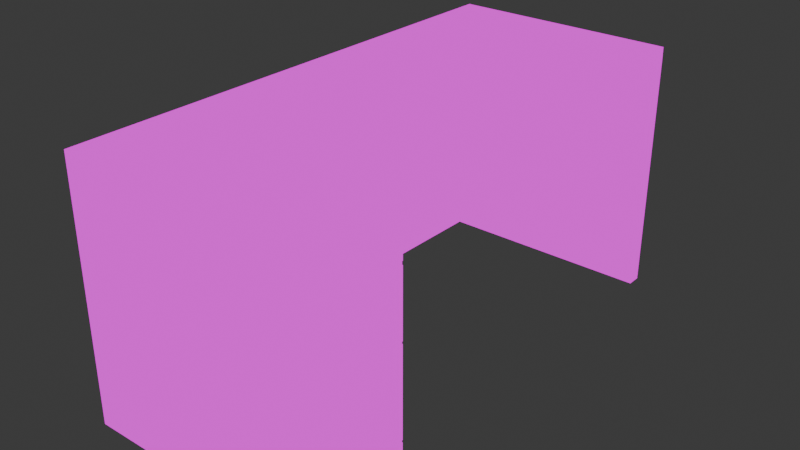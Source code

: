 # Source: graydesk.blend  (saved by Blender 4.1.24; exported with 4.5.12 LTS)
import bpy
from mathutils import Matrix  # noqa: F401  (used for matrix-valued properties, if any)

bpy.ops.wm.read_factory_settings(use_empty=True)
scene = bpy.context.scene
scene.name = 'Scene'

# ---- collections
col_collection = bpy.data.collections.new('Collection'); scene.collection.children.link(col_collection)

# ---- images (referenced by path relative to the original .blend; pixels are not part of the script)
import os
ASSET_DIR = os.environ.get("B2B_ASSET_DIR", "")  # directory of the original .blend (textures are referenced by path, not embedded)
HERE = os.path.dirname(os.path.abspath(__file__))  # packed textures are extracted next to this script under _unpacked/

def load_image(name, relpath, width, height, colorspace="sRGB"):
    """Load a texture the original file referenced (path relative to the .blend, or extracted next to this script)."""
    p = next((c for c in (os.path.join(HERE, relpath), os.path.join(ASSET_DIR, relpath)) if relpath and os.path.exists(c)), "")
    if p:
        img = bpy.data.images.load(p, check_existing=True)
        img.name = name
    else:  # same state as the original file: an image datablock whose file is absent (Cycles renders it pink)
        img = bpy.data.images.new(name, width, height)
        img.source = "FILE"
        img.filepath = "//" + (relpath or name)
    img.colorspace_settings.name = colorspace
    return img
img_gray_desk_texture_png_001 = load_image('gray desk texture.png.001', '_unpacked/gray_desk_texture.98418523.png', 256, 132, 'sRGB')
img_bake = load_image('Bake', 'graydesk.png', 1024, 1024, 'sRGB')

# ---- materials (node trees are filled in below, after node groups)
mat_material_001 = bpy.data.materials.new('Material.001')

# ---- material node trees
mat_material_001.use_nodes = True; mat_material_001.node_tree.nodes.clear()
_N = mat_material_001.node_tree.nodes; _L = mat_material_001.node_tree.links
n0 = _N.new('ShaderNodeBsdfPrincipled'); n0.name = 'Principled BSDF'; n0.location = (72, -79)
n1 = _N.new('ShaderNodeOutputMaterial'); n1.name = 'Material Output'; n1.location = (1045, 464)
n2 = _N.new('ShaderNodeTexImage'); n2.name = 'Image Texture'; n2.location = (-427, 673)
n2.image = img_gray_desk_texture_png_001
n3 = _N.new('ShaderNodeBsdfDiffuse'); n3.name = 'Diffuse BSDF'; n3.location = (763, 622)
n4 = _N.new('ShaderNodeMix'); n4.name = 'Mix'; n4.location = (489, 596)
n4.data_type = 'RGBA'
n4.blend_type = 'MULTIPLY'
n4.inputs[0].default_value = 0.94
n5 = _N.new('ShaderNodeVertexColor'); n5.name = 'Color Attribute'; n5.location = (-51, 340)
n5.layer_name = 'Color'
n6 = _N.new('ShaderNodeBsdfPrincipled'); n6.name = 'Principled BSDF.001'; n6.location = (348, 1573)
n7 = _N.new('ShaderNodeBsdfPrincipled'); n7.name = 'Principled BSDF.002'; n7.location = (334, 292)
n8 = _N.new('ShaderNodeTexImage'); n8.name = 'Image Texture.001'; n8.location = (60, 762)
n8.image = img_bake
_L.new(n4.outputs[2], n3.inputs[0])
_L.new(n5.outputs[0], n4.inputs[7])
_L.new(n5.outputs[1], n7.inputs[2])
_L.new(n8.outputs[0], n1.inputs[0])
n1.is_active_output = True

# ---- world
world_world = bpy.data.worlds.new('World'); scene.world = world_world
world_world.use_nodes = True; world_world.node_tree.nodes.clear()
_N = world_world.node_tree.nodes; _L = world_world.node_tree.links
n0 = _N.new('ShaderNodeOutputWorld'); n0.name = 'World Output'; n0.location = (300, 300)
n1 = _N.new('ShaderNodeBackground'); n1.name = 'Background'; n1.location = (10, 300)
n1.inputs[0].default_value = (0.05088, 0.05088, 0.05088, 1.0)
_L.new(n1.outputs[0], n0.inputs[0])
n0.is_active_output = True
world_world.color = (0.05088, 0.05088, 0.05088)
world_world.use_sun_shadow = False
world_world.sun_shadow_jitter_overblur = 0.0

# ---- meshes
me_cube_001 = bpy.data.meshes.new('Cube.001')
me_cube_001.from_pydata([(-1.0, -1.0, -1.0), (-1.0, -1.0, 1.0), (-1.0, 1.0, -1.0), (-1.0, 1.0, 1.0), (1.0, -1.0, -1.0), (1.0, -1.0, 1.0), (1.0, 1.0, -1.0), (1.0, 1.0, 1.0), (-1.0, -1.0, 1.118), (1.0, -1.0, 1.118), (-1.0, 7.282, 1.0), (1.0, 7.282, 1.0), (-1.0, 7.276, 1.118), (1.0, 7.276, 1.118), (-1.0, 7.085, 1.0), (1.0, 7.085, 1.118), (1.0, 7.085, 1.0), (-0.9773, 7.344, -1.0), (0.9773, 7.344, -1.0), (-0.9773, 7.11, -1.0), (0.9773, 7.11, -1.0), (-1.0, 7.282, 1.0), (1.0, 7.282, 1.0), (-1.0, 7.276, 1.118), (1.0, 7.276, 1.118), (-0.9773, 7.344, -1.0), (0.9773, 7.344, -1.0), (-1.0, -0.6874, -1.0), (-1.0, -0.6874, 1.0), (1.0, -0.6874, -1.0), (-1.0, 1.0, -0.02283), (-1.0, 1.0, -0.8265), (-1.0, -0.6874, -0.8265), (-1.0, -0.6874, -0.02283), (-1.0, 1.0, 0.5616), (-1.0, -0.6874, 0.5616), (-1.0, 1.0, 0.5321), (-1.0, -0.6874, 0.5321), (-1.0, 1.0, -0.04351), (-1.0, -0.6874, -0.04351), (-1.0, 1.0, -0.8059), (-1.0, -0.6874, -0.8059), (-0.8863, 1.0, -1.0), (-0.8863, 1.0, 1.0), (-0.8863, 1.0, 0.5616), (-0.8863, 1.0, 0.5321), (-0.8863, 1.0, -0.02283), (-0.8863, 1.0, -0.04351), (-0.8863, 1.0, -0.8059), (-0.8863, 1.0, -0.8265), (-0.9932, 1.0, -0.8059), (-0.9932, 1.0, -0.8265), (-0.9932, -0.6874, -0.8059), (-0.9932, -0.6874, -0.8265), (-0.9932, -0.6874, -0.02283), (-0.9932, 1.0, -0.02283), (-0.9932, -0.6874, 0.5616), (-0.9932, 1.0, 0.5616), (-0.9932, 1.0, 0.5321), (-0.9932, -0.6874, 0.5321), (-0.9932, 1.0, -0.04351), (-0.9932, -0.6874, -0.04351), (-0.8999, 1.0, 0.5321), (-0.8999, 1.0, 0.5616), (-0.8999, 1.0, -0.04351), (-0.8999, 1.0, -0.02283), (-0.8998, 1.0, -0.8265), (-0.8998, 1.0, -0.8059)], [], [(35, 28, 3, 34), (2, 31, 49, 42), (6, 7, 5, 4, 29), (34, 44, 63, 57), (27, 29, 4, 0), (5, 7, 16, 15, 9), (3, 28, 1, 8, 12, 10, 14), (1, 5, 9, 8), (12, 8, 9, 15, 13), (16, 14, 19, 20), (15, 16, 11, 13), (7, 43, 3, 14, 16), (20, 19, 17, 18), (11, 16, 20, 18), (14, 10, 17, 19), (16, 7, 6, 20), (22, 21, 23, 24), (21, 22, 26, 25), (2, 42, 6, 29, 27), (4, 5, 1, 0), (33, 37, 36, 30), (48, 49, 66, 67), (27, 32, 31, 2), (0, 1, 28, 35, 37, 33, 39, 41, 32, 27), (41, 39, 38, 40), (38, 39, 61, 60), (42, 49, 48, 47, 46, 45, 44, 43, 7, 6), (44, 34, 3, 43), (44, 45, 62, 63), (46, 30, 36, 45), (47, 38, 60, 64), (48, 40, 38, 47), (39, 33, 54, 61), (61, 54, 55, 60), (59, 56, 57, 58), (53, 52, 50, 51), (62, 58, 57, 63), (64, 60, 55, 65), (66, 51, 50, 67), (40, 48, 67, 50), (35, 34, 57, 56), (32, 41, 52, 53), (45, 36, 58, 62), (33, 30, 55, 54), (41, 40, 50, 52), (49, 31, 51, 66), (37, 35, 56, 59), (46, 47, 64, 65), (36, 37, 59, 58), (30, 46, 65, 55), (31, 32, 53, 51)])
_uv = me_cube_001.uv_layers.new(name='UVMap')
_uv.uv.foreach_set('vector', [0.3373, 0.7834, 0.3373, 0.9948, 0.5327, 0.9948, 0.5327, 0.7834, 0.9053, 0.6598, 0.9053, 0.6823, 0.9129, 0.6823, 0.9129, 0.6598, 0.9573, 0.3133, 0.9573, 0.3863, 0.8915, 0.3863, 0.8915, 0.3117, 0.9018, 0.3117, 0.7006, 0.3658, 0.7076, 0.3658, 0.7068, 0.3658, 0.701, 0.3658, 0.9785, 0.2144, 0.9893, 0.2144, 0.9893, 0.2111, 0.9785, 0.2111, 0.3176, 0.7038, 0.3783, 0.7038, 0.5629, 0.7038, 0.5629, 0.7174, 0.3176, 0.7174, 0.3667, 0.1742, 0.3155, 0.1742, 0.306, 0.1742, 0.306, 0.1878, 0.5571, 0.1878, 0.5573, 0.1742, 0.5513, 0.1742, 0.3499, 0.6655, 0.3499, 0.6655, 0.3499, 0.6791, 0.3499, 0.6791, 0.05953, 0.9544, 0.05953, 0.5314, 0.2826, 0.534, 0.2826, 0.9429, 0.2826, 0.9544, 0.7223, 0.2425, 0.5989, 0.2425, 0.6003, 0.00279, 0.7209, 0.00279, 0.4382, 0.6982, 0.4382, 0.697, 0.4392, 0.697, 0.4392, 0.6982, 0.7367, 0.4336, 0.6529, 0.4336, 0.6478, 0.4336, 0.6478, 0.9592, 0.7367, 0.9592, 0.9954, 0.2886, 0.9847, 0.2886, 0.9847, 0.2911, 0.9954, 0.2911, 0.9732, 0.2436, 0.9722, 0.2436, 0.9723, 0.2225, 0.9736, 0.2225, 0.9722, 0.2436, 0.9732, 0.2436, 0.9736, 0.2225, 0.9723, 0.2225, 0.8206, 0.3966, 0.5994, 0.3966, 0.5994, 0.2553, 0.8216, 0.2553, 0.4466, 0.6878, 0.3527, 0.6878, 0.3527, 0.6991, 0.4466, 0.6991, 0.3833, 0.6558, 0.5277, 0.6558, 0.5261, 0.3753, 0.3849, 0.3753, 0.9785, 0.2322, 0.9791, 0.2322, 0.9893, 0.2322, 0.9893, 0.2144, 0.9785, 0.2144, 0.5287, 0.3795, 0.5287, 0.6598, 0.3845, 0.6598, 0.3845, 0.3795, 0.3373, 0.7834, 0.3373, 0.9948, 0.5327, 0.9948, 0.5327, 0.7834, 0.7076, 0.2019, 0.7076, 0.1995, 0.7068, 0.1995, 0.7068, 0.2019, 0.3125, 0.7011, 0.3189, 0.7011, 0.3189, 0.581, 0.3125, 0.581, 0.1423, 0.4202, 0.2657, 0.4202, 0.2657, 0.3828, 0.2386, 0.3828, 0.2368, 0.3828, 0.2026, 0.3828, 0.2013, 0.3828, 0.1543, 0.3828, 0.153, 0.3828, 0.1423, 0.3828, 0.3373, 0.7834, 0.3373, 0.9948, 0.5327, 0.9948, 0.5327, 0.7834, 0.01488, 0.5501, 0.01488, 0.1604, 0.01569, 0.1604, 0.01569, 0.5501, 0.3718, 0.3815, 0.3718, 0.3719, 0.3718, 0.3707, 0.3718, 0.3286, 0.3718, 0.3275, 0.3718, 0.2969, 0.3718, 0.2952, 0.3718, 0.271, 0.3182, 0.271, 0.3182, 0.3815, 0.9129, 0.8624, 0.9053, 0.8624, 0.9053, 0.9193, 0.9129, 0.9193, 0.7076, 0.3658, 0.7076, 0.3623, 0.7068, 0.3623, 0.7068, 0.3658, 0.9129, 0.7866, 0.9053, 0.7866, 0.9053, 0.8586, 0.9129, 0.8586, 0.7076, 0.2411, 0.7006, 0.2411, 0.701, 0.2411, 0.7068, 0.2411, 0.9129, 0.685, 0.9053, 0.685, 0.9053, 0.7839, 0.9129, 0.7839, 0.7006, 0.2933, 0.7006, 0.2958, 0.701, 0.2958, 0.701, 0.2933, 0.5953, 0.3322, 0.5953, 0.3346, 0.6994, 0.3346, 0.6994, 0.3322, 0.5953, 0.4012, 0.5953, 0.4047, 0.6994, 0.4047, 0.6994, 0.4012, 0.5953, 0.2383, 0.5953, 0.2408, 0.6994, 0.2408, 0.6994, 0.2383, 0.912, 0.8586, 0.9057, 0.8586, 0.9057, 0.8624, 0.912, 0.8624, 0.912, 0.7839, 0.9057, 0.7839, 0.9057, 0.7866, 0.912, 0.7866, 0.912, 0.6823, 0.9057, 0.6823, 0.9057, 0.685, 0.912, 0.685, 0.7006, 0.2019, 0.7076, 0.2019, 0.7068, 0.2019, 0.701, 0.2019, 0.7006, 0.03884, 0.7006, 0.2411, 0.701, 0.2411, 0.701, 0.03884, 0.7006, 0.1995, 0.7006, 0.2019, 0.701, 0.2019, 0.701, 0.1995, 0.7076, 0.3623, 0.7006, 0.3623, 0.701, 0.3623, 0.7068, 0.3623, 0.01488, 0.1604, 0.01488, 0.5501, 0.01569, 0.5501, 0.01569, 0.1604, 0.01488, 0.1604, 0.01488, 0.5501, 0.01569, 0.5501, 0.01569, 0.1604, 0.7076, 0.1995, 0.7006, 0.1995, 0.701, 0.1995, 0.7068, 0.1995, 0.7006, 0.3623, 0.7006, 0.3658, 0.701, 0.3658, 0.701, 0.3623, 0.7076, 0.2958, 0.7076, 0.2933, 0.7068, 0.2933, 0.7068, 0.2958, 0.01488, 0.5501, 0.01488, 0.1604, 0.01569, 0.1604, 0.01569, 0.5501, 0.7006, 0.2958, 0.7076, 0.2958, 0.7068, 0.2958, 0.701, 0.2958, 0.7006, 0.2411, 0.7006, 0.03884, 0.701, 0.03884, 0.701, 0.2411])
_ca = me_cube_001.color_attributes.new('Color', 'FLOAT_COLOR', 'POINT')
_ca.data.foreach_set('color', [6.997e-08, 6.997e-08, 6.997e-08, 1.0, 0.9187, 0.9176, 1.0, 1.0, 0.2585, 0.2585, 0.2585, 1.0, 0.8453, 0.8431, 1.0, 1.0, 0.0, 0.0, 0.0, 1.0, 0.9601, 0.9601, 0.9601, 1.0, 3.198e-07, 3.198e-07, 3.198e-07, 1.0, 1.0, 1.0, 1.0, 1.0, 0.8452, 0.8431, 1.0, 1.0, 0.9799, 0.9799, 0.9799, 1.0, 0.7926, 0.7926, 0.7926, 1.0, 0.5433, 0.5433, 0.5433, 1.0, 0.8663, 0.8663, 0.8663, 1.0, 0.6616, 0.6609, 0.7154, 1.0, 0.8549, 0.8549, 0.8549, 1.0, 0.9795, 0.9794, 0.9823, 1.0, 0.9372, 0.9372, 0.9372, 1.0, 0.0, 0.0, 0.0, 1.0, 3.636e-06, 3.636e-06, 3.636e-06, 1.0, 0.0, 0.0, 0.0, 1.0, 0.00371, 0.00371, 0.00371, 1.0, 0.8872, 0.8872, 0.8872, 1.0, 0.475, 0.4711, 0.7149, 1.0, 0.9015, 0.9015, 0.9015, 1.0, 0.6613, 0.6606, 0.7151, 1.0, 0.0, 0.0, 0.0, 1.0, 0.04581, 0.04581, 0.04581, 1.0, 3.15e-08, 3.15e-08, 3.15e-08, 1.0, 0.8453, 0.8431, 1.0, 1.0, 0.0, 0.0, 0.0, 1.0, 0.9999, 0.9999, 0.9999, 1.0, 0.7911, 0.7911, 0.7911, 1.0, 1.099e-08, 1.099e-08, 1.099e-08, 1.0, 0.9923, 0.9923, 0.9923, 1.0, 1.0, 1.0, 1.0, 1.0, 0.9999, 0.9999, 0.9999, 1.0, 0.9871, 0.9871, 0.9871, 1.0, 1.0, 1.0, 1.0, 1.0, 0.9999, 0.9999, 0.9999, 1.0, 0.9875, 0.9875, 0.9875, 1.0, 0.381, 0.381, 0.381, 1.0, 1.116e-08, 1.116e-08, 1.116e-08, 1.0, 0.09945, 0.09945, 0.09945, 1.0, 0.8453, 0.8431, 1.0, 1.0, 1.0, 1.0, 1.0, 1.0, 1.0, 1.0, 1.0, 1.0, 0.9954, 0.9954, 0.9954, 1.0, 0.9922, 0.9922, 0.9922, 1.0, 0.1862, 0.1862, 0.1862, 1.0, 0.2838, 0.2838, 0.2838, 1.0, 0.3722, 0.3722, 0.3722, 1.0, 0.7695, 0.7695, 0.7695, 1.0, 1.021e-08, 1.021e-08, 1.021e-08, 1.0, 0.05524, 0.05524, 0.05524, 1.0, 0.9905, 0.9905, 0.9905, 1.0, 0.9999, 0.9999, 0.9999, 1.0, 0.9999, 0.9999, 0.9999, 1.0, 1.0, 1.0, 1.0, 1.0, 0.9877, 0.9877, 0.9877, 1.0, 1.0, 1.0, 1.0, 1.0, 0.9999, 0.9999, 0.9999, 1.0, 0.9849, 0.985, 0.985, 1.0, 1.0, 1.0, 1.0, 1.0, 1.0, 1.0, 1.0, 1.0, 0.9958, 0.9958, 0.9958, 1.0, 0.9977, 0.9978, 0.9978, 1.0, 0.3455, 0.3455, 0.3455, 1.0, 0.2141, 0.2141, 0.2141, 1.0])
me_cube_001.materials.append(mat_material_001)
me_cube_001.update()

# ---- objects
ob_cube = bpy.data.objects.new('Cube', me_cube_001)

# ---- transforms, parenting, visibility, modifiers, constraints
ob_cube.location = (0.0, 0.0, 0.0)
ob_cube.scale = (-0.9493, 0.5113, 1.0)

# ---- collection membership
col_collection.objects.link(ob_cube)

# ---- scene / render settings (as saved in the file)
scene.frame_start = 1; scene.frame_end = 250; scene.frame_set(1)
scene.render.engine = 'CYCLES'
scene.cycles.sampling_pattern = 'TABULATED_SOBOL'
scene.cycles.bake_type = 'DIFFUSE'
scene.eevee.ray_tracing_options.trace_max_roughness = 0.0
bpy.context.view_layer.update()

# ---- added for rendering (the .blend has no active camera and no usable light): camera, sun
cam_auto = bpy.data.cameras.new('AutoCamera')
cam_auto.lens = 50.0
cam_auto.sensor_width = 36.0
cam_auto.clip_end = 1000.0
ob_auto_camera = bpy.data.objects.new('AutoCamera', cam_auto)
scene.collection.objects.link(ob_auto_camera)
ob_auto_camera.location = (4.74435, -4.07125, 3.85447)
ob_auto_camera.rotation_euler = (1.09748, -7.21219e-08, 0.694738)
scene.camera = ob_auto_camera
light_auto_sun = bpy.data.lights.new('AutoSun', 'SUN')
light_auto_sun.energy = 3.0
light_auto_sun.angle = 0.0523599
ob_auto_sun = bpy.data.objects.new('AutoSun', light_auto_sun)
scene.collection.objects.link(ob_auto_sun)
ob_auto_sun.rotation_euler = (0.872665, 0.174533, 0.523599)
bpy.context.view_layer.update()
